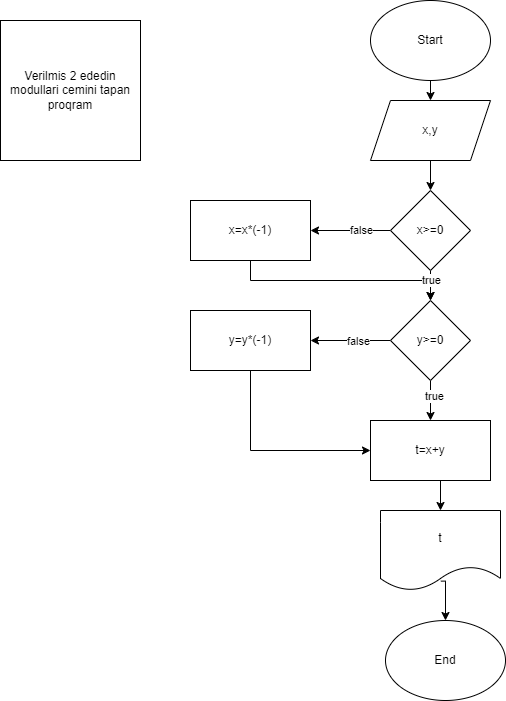

The diagram above was exported from draw.io. Its source (the exported page's mxGraphModel, read from the mxfile embedded in the PNG):
<mxGraphModel dx="1050" dy="557" grid="1" gridSize="10" guides="1" tooltips="1" connect="1" arrows="1" fold="1" page="1" pageScale="1" pageWidth="850" pageHeight="1100" math="0" shadow="0">
  <root>
    <mxCell id="0" />
    <mxCell id="1" parent="0" />
    <mxCell id="h2mp_RmWgWUsTPB6nGiz-1" value="Verilmis 2 ededin modullari cemini tapan proqram" style="whiteSpace=wrap;html=1;aspect=fixed;" vertex="1" parent="1">
      <mxGeometry x="40" y="30" width="140" height="140" as="geometry" />
    </mxCell>
    <mxCell id="h2mp_RmWgWUsTPB6nGiz-11" style="edgeStyle=orthogonalEdgeStyle;rounded=0;orthogonalLoop=1;jettySize=auto;html=1;exitX=0.5;exitY=1;exitDx=0;exitDy=0;entryX=0.5;entryY=0;entryDx=0;entryDy=0;" edge="1" parent="1" source="h2mp_RmWgWUsTPB6nGiz-2" target="h2mp_RmWgWUsTPB6nGiz-3">
      <mxGeometry relative="1" as="geometry" />
    </mxCell>
    <mxCell id="h2mp_RmWgWUsTPB6nGiz-2" value="Start" style="ellipse;whiteSpace=wrap;html=1;" vertex="1" parent="1">
      <mxGeometry x="410" y="10" width="120" height="80" as="geometry" />
    </mxCell>
    <mxCell id="h2mp_RmWgWUsTPB6nGiz-12" style="edgeStyle=orthogonalEdgeStyle;rounded=0;orthogonalLoop=1;jettySize=auto;html=1;exitX=0.5;exitY=1;exitDx=0;exitDy=0;entryX=0.5;entryY=0;entryDx=0;entryDy=0;" edge="1" parent="1" source="h2mp_RmWgWUsTPB6nGiz-3" target="h2mp_RmWgWUsTPB6nGiz-4">
      <mxGeometry relative="1" as="geometry" />
    </mxCell>
    <mxCell id="h2mp_RmWgWUsTPB6nGiz-3" value="x,y" style="shape=parallelogram;perimeter=parallelogramPerimeter;whiteSpace=wrap;html=1;fixedSize=1;" vertex="1" parent="1">
      <mxGeometry x="410" y="110" width="120" height="60" as="geometry" />
    </mxCell>
    <mxCell id="h2mp_RmWgWUsTPB6nGiz-13" style="edgeStyle=orthogonalEdgeStyle;rounded=0;orthogonalLoop=1;jettySize=auto;html=1;exitX=0.5;exitY=1;exitDx=0;exitDy=0;entryX=0.5;entryY=0;entryDx=0;entryDy=0;" edge="1" parent="1" source="h2mp_RmWgWUsTPB6nGiz-4" target="h2mp_RmWgWUsTPB6nGiz-5">
      <mxGeometry relative="1" as="geometry" />
    </mxCell>
    <mxCell id="h2mp_RmWgWUsTPB6nGiz-17" style="edgeStyle=orthogonalEdgeStyle;rounded=0;orthogonalLoop=1;jettySize=auto;html=1;exitX=0;exitY=0.5;exitDx=0;exitDy=0;entryX=1;entryY=0.5;entryDx=0;entryDy=0;" edge="1" parent="1" source="h2mp_RmWgWUsTPB6nGiz-4" target="h2mp_RmWgWUsTPB6nGiz-6">
      <mxGeometry relative="1" as="geometry" />
    </mxCell>
    <mxCell id="h2mp_RmWgWUsTPB6nGiz-24" value="false" style="edgeLabel;html=1;align=center;verticalAlign=middle;resizable=0;points=[];" vertex="1" connectable="0" parent="h2mp_RmWgWUsTPB6nGiz-17">
      <mxGeometry x="-0.245" y="-1" relative="1" as="geometry">
        <mxPoint as="offset" />
      </mxGeometry>
    </mxCell>
    <mxCell id="h2mp_RmWgWUsTPB6nGiz-4" value="x&amp;gt;=0" style="rhombus;whiteSpace=wrap;html=1;" vertex="1" parent="1">
      <mxGeometry x="430" y="200" width="80" height="80" as="geometry" />
    </mxCell>
    <mxCell id="h2mp_RmWgWUsTPB6nGiz-14" style="edgeStyle=orthogonalEdgeStyle;rounded=0;orthogonalLoop=1;jettySize=auto;html=1;exitX=0.5;exitY=1;exitDx=0;exitDy=0;entryX=0.5;entryY=0;entryDx=0;entryDy=0;" edge="1" parent="1" source="h2mp_RmWgWUsTPB6nGiz-5" target="h2mp_RmWgWUsTPB6nGiz-8">
      <mxGeometry relative="1" as="geometry" />
    </mxCell>
    <mxCell id="h2mp_RmWgWUsTPB6nGiz-26" value="true" style="edgeLabel;html=1;align=center;verticalAlign=middle;resizable=0;points=[];" vertex="1" connectable="0" parent="h2mp_RmWgWUsTPB6nGiz-14">
      <mxGeometry x="-0.25" y="3" relative="1" as="geometry">
        <mxPoint as="offset" />
      </mxGeometry>
    </mxCell>
    <mxCell id="h2mp_RmWgWUsTPB6nGiz-18" style="edgeStyle=orthogonalEdgeStyle;rounded=0;orthogonalLoop=1;jettySize=auto;html=1;exitX=0;exitY=0.5;exitDx=0;exitDy=0;entryX=1;entryY=0.5;entryDx=0;entryDy=0;" edge="1" parent="1" source="h2mp_RmWgWUsTPB6nGiz-5" target="h2mp_RmWgWUsTPB6nGiz-7">
      <mxGeometry relative="1" as="geometry" />
    </mxCell>
    <mxCell id="h2mp_RmWgWUsTPB6nGiz-25" value="false" style="edgeLabel;html=1;align=center;verticalAlign=middle;resizable=0;points=[];" vertex="1" connectable="0" parent="h2mp_RmWgWUsTPB6nGiz-18">
      <mxGeometry x="-0.17" relative="1" as="geometry">
        <mxPoint as="offset" />
      </mxGeometry>
    </mxCell>
    <mxCell id="h2mp_RmWgWUsTPB6nGiz-5" value="y&amp;gt;=0" style="rhombus;whiteSpace=wrap;html=1;" vertex="1" parent="1">
      <mxGeometry x="430" y="310" width="80" height="80" as="geometry" />
    </mxCell>
    <mxCell id="h2mp_RmWgWUsTPB6nGiz-21" style="edgeStyle=orthogonalEdgeStyle;rounded=0;orthogonalLoop=1;jettySize=auto;html=1;exitX=0.5;exitY=1;exitDx=0;exitDy=0;" edge="1" parent="1" source="h2mp_RmWgWUsTPB6nGiz-6" target="h2mp_RmWgWUsTPB6nGiz-5">
      <mxGeometry relative="1" as="geometry" />
    </mxCell>
    <mxCell id="h2mp_RmWgWUsTPB6nGiz-27" value="true" style="edgeLabel;html=1;align=center;verticalAlign=middle;resizable=0;points=[];" vertex="1" connectable="0" parent="h2mp_RmWgWUsTPB6nGiz-21">
      <mxGeometry x="0.8164" y="1" relative="1" as="geometry">
        <mxPoint x="-1" y="-1" as="offset" />
      </mxGeometry>
    </mxCell>
    <mxCell id="h2mp_RmWgWUsTPB6nGiz-6" value="x=x*(-1)" style="rounded=0;whiteSpace=wrap;html=1;" vertex="1" parent="1">
      <mxGeometry x="230" y="210" width="120" height="60" as="geometry" />
    </mxCell>
    <mxCell id="h2mp_RmWgWUsTPB6nGiz-19" style="edgeStyle=orthogonalEdgeStyle;rounded=0;orthogonalLoop=1;jettySize=auto;html=1;exitX=0.5;exitY=1;exitDx=0;exitDy=0;entryX=0;entryY=0.5;entryDx=0;entryDy=0;" edge="1" parent="1" source="h2mp_RmWgWUsTPB6nGiz-7" target="h2mp_RmWgWUsTPB6nGiz-8">
      <mxGeometry relative="1" as="geometry" />
    </mxCell>
    <mxCell id="h2mp_RmWgWUsTPB6nGiz-7" value="y=y*(-1)" style="rounded=0;whiteSpace=wrap;html=1;" vertex="1" parent="1">
      <mxGeometry x="230" y="320" width="120" height="60" as="geometry" />
    </mxCell>
    <mxCell id="h2mp_RmWgWUsTPB6nGiz-15" style="edgeStyle=orthogonalEdgeStyle;rounded=0;orthogonalLoop=1;jettySize=auto;html=1;exitX=0.5;exitY=1;exitDx=0;exitDy=0;entryX=0.5;entryY=0;entryDx=0;entryDy=0;" edge="1" parent="1" source="h2mp_RmWgWUsTPB6nGiz-8" target="h2mp_RmWgWUsTPB6nGiz-9">
      <mxGeometry relative="1" as="geometry" />
    </mxCell>
    <mxCell id="h2mp_RmWgWUsTPB6nGiz-8" value="t=x+y" style="rounded=0;whiteSpace=wrap;html=1;" vertex="1" parent="1">
      <mxGeometry x="410" y="430" width="120" height="60" as="geometry" />
    </mxCell>
    <mxCell id="h2mp_RmWgWUsTPB6nGiz-16" style="edgeStyle=orthogonalEdgeStyle;rounded=0;orthogonalLoop=1;jettySize=auto;html=1;entryX=0.5;entryY=0;entryDx=0;entryDy=0;exitX=0.503;exitY=0.883;exitDx=0;exitDy=0;exitPerimeter=0;" edge="1" parent="1" source="h2mp_RmWgWUsTPB6nGiz-9" target="h2mp_RmWgWUsTPB6nGiz-10">
      <mxGeometry relative="1" as="geometry" />
    </mxCell>
    <mxCell id="h2mp_RmWgWUsTPB6nGiz-9" value="t" style="shape=document;whiteSpace=wrap;html=1;boundedLbl=1;" vertex="1" parent="1">
      <mxGeometry x="420" y="520" width="120" height="80" as="geometry" />
    </mxCell>
    <mxCell id="h2mp_RmWgWUsTPB6nGiz-10" value="End" style="ellipse;whiteSpace=wrap;html=1;" vertex="1" parent="1">
      <mxGeometry x="425" y="630" width="120" height="80" as="geometry" />
    </mxCell>
  </root>
</mxGraphModel>